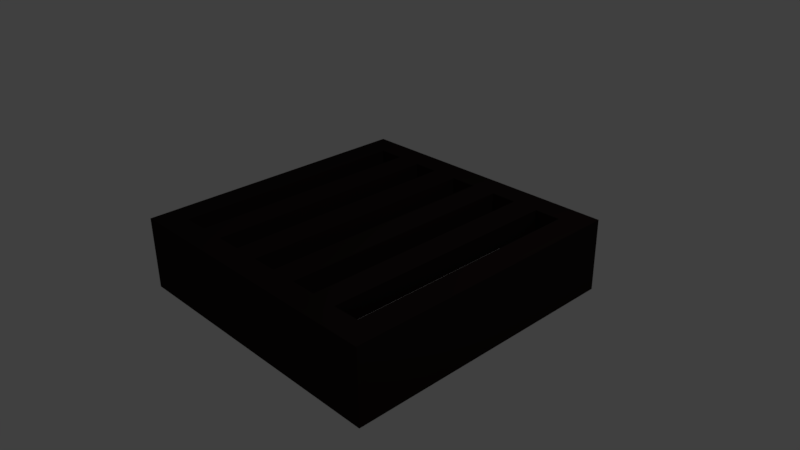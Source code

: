 # Source: floor-grate.blend  (saved by Blender 2.78.0; exported with 4.5.12 LTS)
import bpy
from mathutils import Matrix  # noqa: F401  (used for matrix-valued properties, if any)

bpy.ops.wm.read_factory_settings(use_empty=True)
scene = bpy.context.scene
scene.name = 'Scene'

# ---- collections
col_collection_1 = bpy.data.collections.new('Collection 1'); scene.collection.children.link(col_collection_1)

# ---- materials (node trees are filled in below, after node groups)
mat_rustedmetal = bpy.data.materials.new('RustedMetal')
mat_rustedmetal.alpha_threshold = 0.0
mat_rustedmetal.use_transparent_shadow = False
mat_rustedmetal.diffuse_color = (0.01739, 0.01133, 0.01104, 1.0)
mat_rustedmetal.roughness = 0.5

# ---- material node trees

# ---- world
world_world = bpy.data.worlds.new('World'); scene.world = world_world
world_world.color = (0.05088, 0.05088, 0.05088)
world_world.use_sun_shadow = False
world_world.sun_shadow_jitter_overblur = 0.0
world_world.cycles.sampling_method = 'MANUAL'

# ---- cameras
cam_camera = bpy.data.cameras.new('Camera')
cam_camera.clip_end = 100.0
cam_camera.lens = 35.0
cam_camera.sensor_width = 32.0
cam_camera.sensor_height = 18.0
cam_camera.ortho_scale = 7.314
cam_camera.dof.focus_distance = 0.0
cam_camera.dof.aperture_fstop = 128.0

# ---- lights
light_lamp = bpy.data.lights.new('Lamp', 'POINT')
light_lamp.transmission_factor = 0.0
light_lamp.cutoff_distance = 30.0
light_lamp.energy = 100.0
light_lamp.shadow_buffer_clip_start = 1.001
light_lamp.shadow_soft_size = 0.1
light_lamp.shadow_maximum_resolution = 0.006
light_lamp.use_absolute_resolution = True

# ---- meshes
me_cube = bpy.data.meshes.new('Cube')
me_cube.from_pydata([(2.0, 2.0, -0.5), (2.0, -2.0, -0.5), (-2.0, -2.0, -0.5), (-2.0, 2.0, -0.5), (2.0, 2.0, 0.5), (2.0, -2.0, 0.5), (-2.0, -2.0, 0.5), (-2.0, 2.0, 0.5), (2.0, 1.668, -0.5), (2.0, -1.668, -0.5), (-2.0, -1.668, -0.5), (-2.0, 1.668, -0.5), (2.0, 1.668, 0.5), (2.0, -1.668, 0.5), (-2.0, -1.668, 0.5), (-2.0, 1.668, 0.5), (1.636, 2.0, -0.5), (1.273, 2.0, -0.5), (0.9091, 2.0, -0.5), (0.5455, 2.0, -0.5), (0.1818, 2.0, -0.5), (-0.1818, 2.0, -0.5), (-0.5455, 2.0, -0.5), (-0.9091, 2.0, -0.5), (-1.273, 2.0, -0.5), (-1.636, 2.0, -0.5), (1.636, -2.0, -0.5), (1.273, -2.0, -0.5), (0.9091, -2.0, -0.5), (0.5455, -2.0, -0.5), (0.1818, -2.0, -0.5), (-0.1818, -2.0, -0.5), (-0.5455, -2.0, -0.5), (-0.9091, -2.0, -0.5), (-1.273, -2.0, -0.5), (-1.636, -2.0, -0.5), (1.636, 2.0, 0.5), (1.273, 2.0, 0.5), (0.9091, 2.0, 0.5), (0.5455, 2.0, 0.5), (0.1818, 2.0, 0.5), (-0.1818, 2.0, 0.5), (-0.5455, 2.0, 0.5), (-0.9091, 2.0, 0.5), (-1.273, 2.0, 0.5), (-1.636, 2.0, 0.5), (1.636, -2.0, 0.5), (1.273, -2.0, 0.5), (0.9091, -2.0, 0.5), (0.5455, -2.0, 0.5), (0.1818, -2.0, 0.5), (-0.1818, -2.0, 0.5), (-0.5455, -2.0, 0.5), (-0.9091, -2.0, 0.5), (-1.273, -2.0, 0.5), (-1.636, -2.0, 0.5), (-1.636, 1.668, 0.5), (-1.273, 1.668, 0.5), (-0.9091, 1.668, 0.5), (-0.5455, 1.668, 0.5), (-0.1818, 1.668, 0.5), (0.1818, 1.668, 0.5), (0.5455, 1.668, 0.5), (0.9091, 1.668, 0.5), (1.273, 1.668, 0.5), (1.636, 1.668, 0.5), (-1.636, -1.668, 0.5), (-1.273, -1.668, 0.5), (-0.9091, -1.668, 0.5), (-0.5455, -1.668, 0.5), (-0.1818, -1.668, 0.5), (0.1818, -1.668, 0.5), (0.5455, -1.668, 0.5), (0.9091, -1.668, 0.5), (1.273, -1.668, 0.5), (1.636, -1.668, 0.5), (1.636, 1.668, -0.5), (1.273, 1.668, 0.2007), (0.9091, 1.668, 0.2007), (0.5455, 1.668, 0.2007), (0.1818, 1.668, 0.2007), (-0.1818, 1.668, 0.2007), (-0.5455, 1.668, 0.2007), (-0.9091, 1.668, 0.2007), (-1.273, 1.668, 0.2007), (-1.636, 1.668, -0.5), (1.636, -1.668, -0.5), (1.273, -1.668, 0.2007), (0.9091, -1.668, 0.2007), (0.5455, -1.668, 0.2007), (0.1818, -1.668, 0.2007), (-0.1818, -1.668, 0.2007), (-0.5455, -1.668, 0.2007), (-0.9091, -1.668, 0.2007), (-1.273, -1.668, 0.2007), (-1.636, -1.668, -0.5)], [], [(95, 35, 2, 10), (66, 14, 6, 55), (9, 13, 5, 1), (35, 55, 6, 2), (11, 15, 7, 3), (45, 25, 3, 7), (2, 6, 14, 10), (10, 14, 15, 11), (0, 4, 12, 8), (8, 12, 13, 9), (45, 7, 15, 56), (56, 15, 14, 66), (25, 85, 11, 3), (85, 95, 10, 11), (8, 9, 86, 76), (64, 77, 76, 65), (77, 87, 88, 78), (62, 79, 78, 63), (79, 89, 90, 80), (56, 85, 84, 57), (81, 91, 92, 82), (58, 83, 82, 59), (83, 93, 94, 84), (60, 81, 80, 61), (0, 8, 76, 16), (16, 76, 77, 17), (17, 77, 78, 18), (18, 78, 79, 19), (19, 79, 80, 20), (20, 80, 81, 21), (21, 81, 82, 22), (22, 82, 83, 23), (23, 83, 84, 24), (24, 84, 85, 25), (12, 65, 75, 13), (64, 63, 73, 74), (62, 61, 71, 72), (60, 59, 69, 70), (91, 81, 60, 70), (58, 57, 67, 68), (89, 79, 62, 72), (4, 36, 65, 12), (36, 37, 64, 65), (37, 38, 63, 64), (38, 39, 62, 63), (39, 40, 61, 62), (40, 41, 60, 61), (41, 42, 59, 60), (42, 43, 58, 59), (43, 44, 57, 58), (44, 45, 56, 57), (4, 0, 16, 36), (36, 16, 17, 37), (37, 17, 18, 38), (38, 18, 19, 39), (39, 19, 20, 40), (40, 20, 21, 41), (41, 21, 22, 42), (42, 22, 23, 43), (43, 23, 24, 44), (44, 24, 25, 45), (1, 5, 46, 26), (26, 46, 47, 27), (27, 47, 48, 28), (28, 48, 49, 29), (29, 49, 50, 30), (30, 50, 51, 31), (31, 51, 52, 32), (32, 52, 53, 33), (33, 53, 54, 34), (34, 54, 55, 35), (13, 75, 46, 5), (75, 74, 47, 46), (74, 73, 48, 47), (73, 72, 49, 48), (72, 71, 50, 49), (71, 70, 51, 50), (70, 69, 52, 51), (69, 68, 53, 52), (68, 67, 54, 53), (67, 66, 55, 54), (9, 1, 26, 86), (86, 26, 27, 87), (87, 27, 28, 88), (88, 28, 29, 89), (89, 29, 30, 90), (90, 30, 31, 91), (91, 31, 32, 92), (92, 32, 33, 93), (93, 33, 34, 94), (94, 34, 35, 95), (93, 83, 58, 68), (95, 85, 56, 66), (94, 67, 57, 84), (92, 69, 59, 82), (90, 71, 61, 80), (88, 73, 63, 78), (86, 75, 65, 76), (87, 77, 64, 74), (74, 75, 86, 87), (72, 73, 88, 89), (70, 71, 90, 91), (68, 69, 92, 93), (66, 67, 94, 95)])
me_cube.materials.append(mat_rustedmetal)
me_cube.use_remesh_preserve_volume = False
me_cube.use_remesh_preserve_attributes = False
me_cube.use_mirror_vertex_groups = False
me_cube.update()

# ---- objects
ob_cube = bpy.data.objects.new('Cube', me_cube)
ob_lamp = bpy.data.objects.new('Lamp', light_lamp)
ob_camera = bpy.data.objects.new('Camera', cam_camera)

# ---- transforms, parenting, visibility, modifiers, constraints
ob_cube.location = (0.0, 0.0, 0.0)
ob_cube.lock_rotations_4d = False
ob_cube.empty_display_type = 'ARROWS'
ob_cube.lineart.crease_threshold = 0.0
ob_lamp.location = (4.076, 1.005, 5.904)
ob_lamp.rotation_euler = (0.6503, 0.05522, 1.866)
ob_lamp.lock_rotations_4d = False
ob_lamp.empty_display_type = 'ARROWS'
ob_lamp.color = (0.0, 0.0, 0.0, 0.0)
ob_lamp.lineart.crease_threshold = 0.0
ob_camera.location = (7.481, -6.508, 5.344)
ob_camera.rotation_euler = (1.109, 0.01082, 0.8149)
ob_camera.lock_rotations_4d = False
ob_camera.empty_display_type = 'ARROWS'
ob_camera.color = (0.0, 0.0, 0.0, 0.0)
ob_camera.display_type = 'WIRE'
ob_camera.lineart.crease_threshold = 0.0

# ---- collection membership
col_collection_1.objects.link(ob_cube)
col_collection_1.objects.link(ob_lamp)
col_collection_1.objects.link(ob_camera)

# ---- scene / render settings (as saved in the file)
scene.camera = ob_camera
scene.frame_start = 1; scene.frame_end = 250; scene.frame_set(1)
scene.render.engine = 'BLENDER_EEVEE_NEXT'
scene.render.resolution_percentage = 50
scene.render.dither_intensity = 0.0
scene.cycles.use_denoising = False
scene.cycles.samples = 128
scene.cycles.sampling_pattern = 'TABULATED_SOBOL'
scene.cycles.light_sampling_threshold = 0.0
scene.cycles.use_adaptive_sampling = False
scene.cycles.use_light_tree = False
scene.cycles.blur_glossy = 0.0
scene.cycles.sample_clamp_indirect = 0.0
scene.view_settings.view_transform = 'Standard'
bpy.context.view_layer.update()
